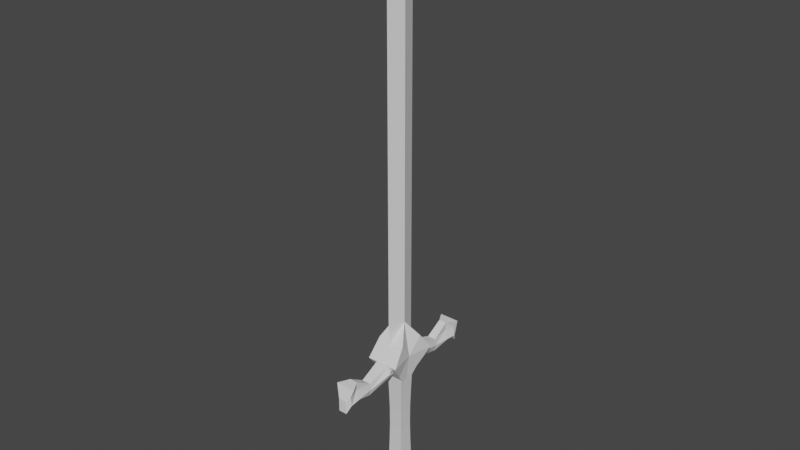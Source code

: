 # Source: sword.blend  (saved by Blender 2.93.21; exported with 4.5.12 LTS)
import bpy
from mathutils import Matrix  # noqa: F401  (used for matrix-valued properties, if any)

bpy.ops.wm.read_factory_settings(use_empty=True)
scene = bpy.context.scene
scene.name = 'Scene'

# ---- collections
col_collection = bpy.data.collections.new('Collection'); scene.collection.children.link(col_collection)

# ---- materials (node trees are filled in below, after node groups)
mat_material = bpy.data.materials.new('Material')
mat_material.alpha_threshold = 0.0
mat_material.use_transparent_shadow = False
mat_material.line_color = (0.0, 0.0, 0.0, 1.0)

# ---- material node trees
mat_material.use_nodes = True; mat_material.node_tree.nodes.clear()
_N = mat_material.node_tree.nodes; _L = mat_material.node_tree.links
n0 = _N.new('ShaderNodeOutputMaterial'); n0.name = 'Material Output'; n0.location = (300, 300)
n1 = _N.new('ShaderNodeBsdfPrincipled'); n1.name = 'Principled BSDF'; n1.location = (10, 300)
n1.distribution = 'GGX'
n1.subsurface_method = 'BURLEY'
n1.inputs[2].default_value = 0.4
n1.inputs[3].default_value = 1.45
n1.inputs[27].default_value = (0.0, 0.0, 0.0, 1.0)
n1.inputs[28].default_value = 1.0
_L.new(n1.outputs[0], n0.inputs[0])
n0.is_active_output = True

# ---- world
world_world = bpy.data.worlds.new('World'); scene.world = world_world
world_world.use_nodes = True; world_world.node_tree.nodes.clear()
_N = world_world.node_tree.nodes; _L = world_world.node_tree.links
n0 = _N.new('ShaderNodeOutputWorld'); n0.name = 'World Output'; n0.location = (300, 300)
n1 = _N.new('ShaderNodeBackground'); n1.name = 'Background'; n1.location = (10, 300)
n1.inputs[0].default_value = (0.05088, 0.05088, 0.05088, 1.0)
_L.new(n1.outputs[0], n0.inputs[0])
n0.is_active_output = True
world_world.color = (0.05088, 0.05088, 0.05088)
world_world.use_sun_shadow = False
world_world.sun_shadow_jitter_overblur = 0.0

# ---- meshes
me_cube = bpy.data.meshes.new('Cube')
me_cube.from_pydata([(0.5, 0.5, 3.612), (0.5, 0.5, -3.683), (0.5, -0.5, 3.612), (0.5, -0.5, -3.683), (-0.5, 0.5, 3.612), (-0.5, 0.5, -3.683), (-0.5, -0.5, 3.612), (-0.5, -0.5, -3.683), (-0.3425, 0.3425, -4.094), (-0.3425, -0.3425, -4.094), (0.3425, 0.3425, -4.094), (0.3425, -0.3425, -4.094), (-0.6138, 0.6138, -4.697), (-0.6138, -0.6138, -4.697), (0.6138, 0.6138, -4.697), (0.6138, -0.6138, -4.697), (0.4611, 0.4611, 2.385), (0.4312, 0.4312, 1.171), (0.4267, 0.4267, -0.03552), (0.4461, 0.4461, -1.246), (0.4762, 0.4762, -2.463), (-0.4762, -0.4762, -2.463), (-0.4461, -0.4461, -1.246), (-0.4267, -0.4267, -0.03552), (-0.4312, -0.4312, 1.171), (-0.4611, -0.4611, 2.385), (0.4611, -0.4611, 2.385), (0.4312, -0.4312, 1.171), (0.4267, -0.4267, -0.03552), (0.4461, -0.4461, -1.246), (0.4762, -0.4762, -2.463), (-0.4611, 0.4611, 2.385), (-0.4312, 0.4312, 1.171), (-0.4267, 0.4267, -0.03552), (-0.4461, 0.4461, -1.246), (-0.4762, 0.4762, -2.463)], [], [(0, 4, 6, 2), (26, 2, 6, 25), (25, 6, 4, 31), (3, 7, 9, 11), (16, 0, 2, 26), (31, 4, 0, 16), (10, 11, 15, 14), (7, 5, 8, 9), (1, 3, 11, 10), (5, 1, 10, 8), (12, 14, 15, 13), (8, 10, 14, 12), (11, 9, 13, 15), (9, 8, 12, 13), (5, 35, 20, 1), (35, 34, 19, 20), (34, 33, 18, 19), (33, 32, 17, 18), (32, 31, 16, 17), (1, 20, 30, 3), (20, 19, 29, 30), (19, 18, 28, 29), (18, 17, 27, 28), (17, 16, 26, 27), (7, 21, 35, 5), (21, 22, 34, 35), (22, 23, 33, 34), (23, 24, 32, 33), (24, 25, 31, 32), (3, 30, 21, 7), (30, 29, 22, 21), (29, 28, 23, 22), (28, 27, 24, 23), (27, 26, 25, 24)])
_uv = me_cube.uv_layers.new(name='UVMap')
_uv.uv.foreach_set('vector', [0.625, 0.5, 0.875, 0.5, 0.875, 0.75, 0.625, 0.75, 0.5833, 0.75, 0.625, 0.75, 0.625, 1.0, 0.5833, 1.0, 0.5833, 0.0, 0.625, 0.0, 0.625, 0.25, 0.5833, 0.25, 0.375, 0.75, 0.375, 1.0, 0.375, 1.0, 0.375, 0.75, 0.5833, 0.5, 0.625, 0.5, 0.625, 0.75, 0.5833, 0.75, 0.5833, 0.25, 0.625, 0.25, 0.625, 0.5, 0.5833, 0.5, 0.375, 0.5, 0.375, 0.75, 0.375, 0.75, 0.375, 0.5, 0.375, 0.0, 0.375, 0.25, 0.375, 0.25, 0.375, 0.0, 0.375, 0.5, 0.375, 0.75, 0.375, 0.75, 0.375, 0.5, 0.375, 0.25, 0.375, 0.5, 0.375, 0.5, 0.375, 0.25, 0.125, 0.5, 0.375, 0.5, 0.375, 0.75, 0.125, 0.75, 0.375, 0.25, 0.375, 0.5, 0.375, 0.5, 0.375, 0.25, 0.375, 0.75, 0.375, 1.0, 0.375, 1.0, 0.375, 0.75, 0.375, 0.0, 0.375, 0.25, 0.375, 0.25, 0.375, 0.0, 0.375, 0.25, 0.4167, 0.25, 0.4167, 0.5, 0.375, 0.5, 0.4167, 0.25, 0.4583, 0.25, 0.4583, 0.5, 0.4167, 0.5, 0.4583, 0.25, 0.5, 0.25, 0.5, 0.5, 0.4583, 0.5, 0.5, 0.25, 0.5417, 0.25, 0.5417, 0.5, 0.5, 0.5, 0.5417, 0.25, 0.5833, 0.25, 0.5833, 0.5, 0.5417, 0.5, 0.375, 0.5, 0.4167, 0.5, 0.4167, 0.75, 0.375, 0.75, 0.4167, 0.5, 0.4583, 0.5, 0.4583, 0.75, 0.4167, 0.75, 0.4583, 0.5, 0.5, 0.5, 0.5, 0.75, 0.4583, 0.75, 0.5, 0.5, 0.5417, 0.5, 0.5417, 0.75, 0.5, 0.75, 0.5417, 0.5, 0.5833, 0.5, 0.5833, 0.75, 0.5417, 0.75, 0.375, 0.0, 0.4167, 0.0, 0.4167, 0.25, 0.375, 0.25, 0.4167, 0.0, 0.4583, 0.0, 0.4583, 0.25, 0.4167, 0.25, 0.4583, 0.0, 0.5, 0.0, 0.5, 0.25, 0.4583, 0.25, 0.5, 0.0, 0.5417, 0.0, 0.5417, 0.25, 0.5, 0.25, 0.5417, 0.0, 0.5833, 0.0, 0.5833, 0.25, 0.5417, 0.25, 0.375, 0.75, 0.4167, 0.75, 0.4167, 1.0, 0.375, 1.0, 0.4167, 0.75, 0.4583, 0.75, 0.4583, 1.0, 0.4167, 1.0, 0.4583, 0.75, 0.5, 0.75, 0.5, 1.0, 0.4583, 1.0, 0.5, 0.75, 0.5417, 0.75, 0.5417, 1.0, 0.5, 1.0, 0.5417, 0.75, 0.5833, 0.75, 0.5833, 1.0, 0.5417, 1.0])
me_cube.materials.append(mat_material)
me_cube.use_remesh_preserve_volume = False
me_cube.use_remesh_preserve_attributes = False
me_cube.use_mirror_vertex_groups = False
me_cube.update()
me_cube_001 = bpy.data.meshes.new('Cube.001')
me_cube_001.from_pydata([(-0.3406, 1.0, 0.1206), (-0.3406, 1.0, 0.7929), (-0.2595, 5.0, -0.5586), (-0.2595, 5.0, 0.2507), (0.3406, 1.0, 0.1206), (0.3406, 1.0, 0.7929), (0.2595, 5.0, -0.5586), (0.2595, 5.0, 0.2507), (-0.2177, 3.0, -0.4159), (-0.2704, 3.0, 0.4159), (0.2177, 3.0, -0.4159), (0.2704, 3.0, 0.4159), (-0.2465, 4.058, 1.068), (-0.6262, 4.725, 1.03), (0.4214, 4.058, -0.01905), (0.4214, 4.725, -0.09942), (-0.4214, 4.725, -0.09942), (-0.4214, 4.058, -0.01905), (0.6262, 4.725, 1.03), (0.2465, 4.058, 1.068), (-0.4214, 1.622, 0.04085), (0.4214, 1.622, 0.8727), (-0.4214, 1.622, 0.8727), (0.4214, 1.622, 0.04085), (-0.3406, 1.0, 0.4568), (-0.2595, 5.0, -0.154), (0.2595, 5.0, -0.154), (0.3406, 1.0, 0.4568), (0.3259, 3.0, 0.0), (-0.3259, 3.0, 0.0), (0.3889, 4.725, 0.4654), (0.208, 4.058, 0.5244), (-0.208, 4.058, 0.5244), (-0.3889, 4.725, 0.4654), (-0.6259, 1.622, 0.4568), (0.6259, 1.622, 0.4568)], [], [(33, 13, 3, 25), (25, 3, 7, 26), (35, 21, 5, 27), (27, 5, 1, 24), (20, 23, 4, 0), (21, 22, 1, 5), (19, 12, 9, 11), (17, 14, 10, 8), (31, 19, 11, 28), (34, 22, 9, 29), (26, 7, 18, 30), (30, 18, 19, 31), (2, 6, 15, 16), (16, 15, 14, 17), (7, 3, 13, 18), (18, 13, 12, 19), (29, 9, 12, 32), (32, 12, 13, 33), (24, 1, 22, 34), (11, 9, 22, 21), (8, 10, 23, 20), (28, 11, 21, 35), (10, 28, 35, 23), (0, 24, 34, 20), (17, 32, 33, 16), (8, 29, 32, 17), (15, 30, 31, 14), (6, 26, 30, 15), (20, 34, 29, 8), (14, 31, 28, 10), (4, 27, 24, 0), (23, 35, 27, 4), (2, 25, 26, 6), (16, 33, 25, 2)])
_uv = me_cube_001.uv_layers.new(name='UVMap')
_uv.uv.foreach_set('vector', [0.5, 0.2328, 0.625, 0.2328, 0.625, 0.25, 0.5, 0.25, 0.5, 0.25, 0.625, 0.25, 0.625, 0.5, 0.5, 0.5, 0.5, 0.7112, 0.625, 0.7112, 0.625, 0.75, 0.5, 0.75, 0.5, 0.75, 0.625, 0.75, 0.625, 1.0, 0.5, 1.0, 0.125, 0.7112, 0.375, 0.7112, 0.375, 0.75, 0.125, 0.75, 0.625, 0.7112, 0.875, 0.7112, 0.875, 0.75, 0.625, 0.75, 0.625, 0.5589, 0.875, 0.5589, 0.875, 0.625, 0.625, 0.625, 0.125, 0.5589, 0.375, 0.5589, 0.375, 0.625, 0.125, 0.625, 0.5, 0.5589, 0.625, 0.5589, 0.625, 0.625, 0.5, 0.625, 0.5, 0.03885, 0.625, 0.03885, 0.625, 0.125, 0.5, 0.125, 0.5, 0.5, 0.625, 0.5, 0.625, 0.5172, 0.5, 0.5172, 0.5, 0.5172, 0.625, 0.5172, 0.625, 0.5589, 0.5, 0.5589, 0.125, 0.5, 0.375, 0.5, 0.375, 0.5172, 0.125, 0.5172, 0.125, 0.5172, 0.375, 0.5172, 0.375, 0.5589, 0.125, 0.5589, 0.625, 0.5, 0.875, 0.5, 0.875, 0.5172, 0.625, 0.5172, 0.625, 0.5172, 0.875, 0.5172, 0.875, 0.5589, 0.625, 0.5589, 0.5, 0.125, 0.625, 0.125, 0.625, 0.1911, 0.5, 0.1911, 0.5, 0.1911, 0.625, 0.1911, 0.625, 0.2328, 0.5, 0.2328, 0.5, 0.0, 0.625, 0.0, 0.625, 0.03885, 0.5, 0.03885, 0.625, 0.625, 0.875, 0.625, 0.875, 0.7112, 0.625, 0.7112, 0.125, 0.625, 0.375, 0.625, 0.375, 0.7112, 0.125, 0.7112, 0.5, 0.625, 0.625, 0.625, 0.625, 0.7112, 0.5, 0.7112, 0.375, 0.625, 0.5, 0.625, 0.5, 0.7112, 0.375, 0.7112, 0.375, 0.0, 0.5, 0.0, 0.5, 0.03885, 0.375, 0.03885, 0.375, 0.1911, 0.5, 0.1911, 0.5, 0.2328, 0.375, 0.2328, 0.375, 0.125, 0.5, 0.125, 0.5, 0.1911, 0.375, 0.1911, 0.375, 0.5172, 0.5, 0.5172, 0.5, 0.5589, 0.375, 0.5589, 0.375, 0.5, 0.5, 0.5, 0.5, 0.5172, 0.375, 0.5172, 0.375, 0.03885, 0.5, 0.03885, 0.5, 0.125, 0.375, 0.125, 0.375, 0.5589, 0.5, 0.5589, 0.5, 0.625, 0.375, 0.625, 0.375, 0.75, 0.5, 0.75, 0.5, 1.0, 0.375, 1.0, 0.375, 0.7112, 0.5, 0.7112, 0.5, 0.75, 0.375, 0.75, 0.375, 0.25, 0.5, 0.25, 0.5, 0.5, 0.375, 0.5, 0.375, 0.2328, 0.5, 0.2328, 0.5, 0.25, 0.375, 0.25])
me_cube_001.use_remesh_fix_poles = True
me_cube_001.use_remesh_preserve_attributes = False
me_cube_001.update()
me_cube_002 = bpy.data.meshes.new('Cube.002')
me_cube_002.from_pydata([(-0.3406, 0.0, 0.4013), (-0.3406, 0.0, 24.14), (0.3406, 0.0, 0.4013), (0.3406, 0.0, 23.64), (0.0, 0.0, 0.4013), (0.0, 0.0, 26.37), (0.0, -1.0, 0.4013), (0.0, -1.0, 24.95)], [], [(4, 5, 3, 2), (0, 6, 7, 1), (0, 1, 5, 4), (2, 3, 7, 6), (4, 2, 6), (0, 4, 6), (5, 1, 7), (3, 5, 7)])
_uv = me_cube_002.uv_layers.new(name='UVMap')
_uv.uv.foreach_set('vector', [0.375, 0.375, 0.625, 0.375, 0.625, 0.5, 0.375, 0.5, 0.375, 0.25, 0.375, 0.875, 0.75, 0.75, 0.625, 0.25, 0.375, 0.25, 0.625, 0.25, 0.625, 0.375, 0.375, 0.375, 0.375, 0.5, 0.625, 0.5, 0.75, 0.75, 0.375, 0.875, 0.25, 0.5, 0.375, 0.5, 0.375, 0.875, 0.375, 0.25, 0.25, 0.5, 0.375, 0.875, 0.625, 0.375, 0.625, 0.25, 0.75, 0.75, 0.625, 0.5, 0.625, 0.375, 0.75, 0.75])
me_cube_002.use_remesh_fix_poles = True
me_cube_002.use_remesh_preserve_attributes = False
me_cube_002.update()
me_cube_003 = bpy.data.meshes.new('Cube.003')
me_cube_003.from_pydata([(-0.4119, -0.7872, -0.7872), (-1.0, -0.5085, 0.9341), (-1.0, 0.9341, -0.5085), (-0.3267, 1.213, 1.213), (0.4119, -0.7872, -0.7872), (1.0, -0.5085, 0.9341), (1.0, 0.9341, -0.5085), (0.3267, 1.213, 1.213), (-0.6146, 0.07346, -0.6478), (-0.8706, 0.3522, 1.073), (0.6146, 0.07346, -0.6478), (0.8706, 0.3522, 1.073), (-0.6146, -0.6478, 0.07346), (-0.8706, 1.073, 0.3522), (0.8706, 1.073, 0.3522), (0.6146, -0.6478, 0.07346), (0.6901, 0.2128, 0.2128), (-0.6901, 0.2128, 0.2128)], [], [(14, 7, 16), (13, 3, 7, 14), (16, 11, 5, 15), (15, 5, 1, 12), (8, 10, 4, 0), (11, 9, 1, 5), (7, 3, 9, 11), (2, 6, 10, 8), (11, 16, 7), (12, 1, 9, 17), (15, 4, 16), (6, 14, 16, 10), (4, 15, 12, 0), (10, 16, 4), (2, 13, 14, 6), (8, 17, 13, 2), (13, 17, 3), (3, 17, 9), (8, 0, 17), (12, 17, 0)])
_uv = me_cube_003.uv_layers.new(name='UVMap')
_uv.uv.foreach_set('vector', [0.5, 0.5, 0.625, 0.5, 0.5, 0.625, 0.5, 0.25, 0.625, 0.25, 0.625, 0.5, 0.5, 0.5, 0.5, 0.625, 0.625, 0.625, 0.625, 0.75, 0.5, 0.75, 0.5, 0.75, 0.625, 0.75, 0.625, 1.0, 0.5, 1.0, 0.125, 0.625, 0.375, 0.625, 0.375, 0.75, 0.125, 0.75, 0.625, 0.625, 0.875, 0.625, 0.875, 0.75, 0.625, 0.75, 0.625, 0.5, 0.875, 0.5, 0.875, 0.625, 0.625, 0.625, 0.125, 0.5, 0.375, 0.5, 0.375, 0.625, 0.125, 0.625, 0.625, 0.625, 0.5, 0.625, 0.625, 0.5, 0.5, 0.0, 0.625, 0.0, 0.625, 0.125, 0.5, 0.125, 0.5, 0.75, 0.375, 0.75, 0.5, 0.625, 0.375, 0.5, 0.5, 0.5, 0.5, 0.625, 0.375, 0.625, 0.375, 0.75, 0.5, 0.75, 0.5, 1.0, 0.375, 1.0, 0.375, 0.625, 0.5, 0.625, 0.375, 0.75, 0.375, 0.25, 0.5, 0.25, 0.5, 0.5, 0.375, 0.5, 0.375, 0.125, 0.5, 0.125, 0.5, 0.25, 0.375, 0.25, 0.5, 0.25, 0.5, 0.125, 0.625, 0.25, 0.625, 0.25, 0.5, 0.125, 0.625, 0.125, 0.375, 0.125, 0.125, 0.75, 0.5, 0.125, 0.5, 0.0, 0.5, 0.125, 0.125, 0.75])
me_cube_003.use_remesh_fix_poles = True
me_cube_003.use_remesh_preserve_attributes = False
me_cube_003.update()

# ---- objects
ob_handle = bpy.data.objects.new('Handle', me_cube)
ob_guard = bpy.data.objects.new('Guard', me_cube_001)
ob_blade = bpy.data.objects.new('Blade', me_cube_002)
ob_centerpiece = bpy.data.objects.new('Centerpiece', me_cube_003)

# ---- transforms, parenting, visibility, modifiers, constraints
ob_handle.location = (0.0, 0.0, -4.637)
ob_handle.lock_rotations_4d = False
ob_handle.empty_display_type = 'ARROWS'
ob_handle.lineart.crease_threshold = 0.0
ob_guard.location = (0.0, 0.0, -0.4423)
_m = ob_guard.modifiers.new('Mirror', 'MIRROR')
_m.use_axis = (False, True, False)
ob_blade.location = (0.0, 0.0, 0.611)
_m = ob_blade.modifiers.new('Mirror', 'MIRROR')
_m.use_axis = (False, True, False)
ob_centerpiece.location = (0.0, 0.0, 0.0)
ob_centerpiece.rotation_euler = (0.7854, 0.0, 0.0)
ob_centerpiece.scale = (1.0, 1.574, 1.574)

# ---- collection membership
col_collection.objects.link(ob_handle)
col_collection.objects.link(ob_guard)
col_collection.objects.link(ob_blade)
col_collection.objects.link(ob_centerpiece)

# ---- scene / render settings (as saved in the file)
scene.frame_start = 1; scene.frame_end = 250; scene.frame_set(1)
scene.render.engine = 'BLENDER_EEVEE_NEXT'
scene.cycles.use_denoising = False
scene.cycles.samples = 128
scene.cycles.sampling_pattern = 'TABULATED_SOBOL'
scene.cycles.use_adaptive_sampling = False
scene.cycles.use_light_tree = False
scene.view_settings.view_transform = 'Filmic'
bpy.context.view_layer.update()

# ---- added for rendering (the .blend has no active camera and no usable light): camera, sun
cam_auto = bpy.data.cameras.new('AutoCamera')
cam_auto.lens = 50.0
cam_auto.sensor_width = 36.0
cam_auto.clip_end = 1000.0
ob_auto_camera = bpy.data.objects.new('AutoCamera', cam_auto)
scene.collection.objects.link(ob_auto_camera)
ob_auto_camera.location = (34.8979, -41.8774, 36.7411)
ob_auto_camera.rotation_euler = (1.09748, -7.21219e-08, 0.694738)
scene.camera = ob_auto_camera
light_auto_sun = bpy.data.lights.new('AutoSun', 'SUN')
light_auto_sun.energy = 3.0
light_auto_sun.angle = 0.0523599
ob_auto_sun = bpy.data.objects.new('AutoSun', light_auto_sun)
scene.collection.objects.link(ob_auto_sun)
ob_auto_sun.rotation_euler = (0.872665, 0.174533, 0.523599)
bpy.context.view_layer.update()

